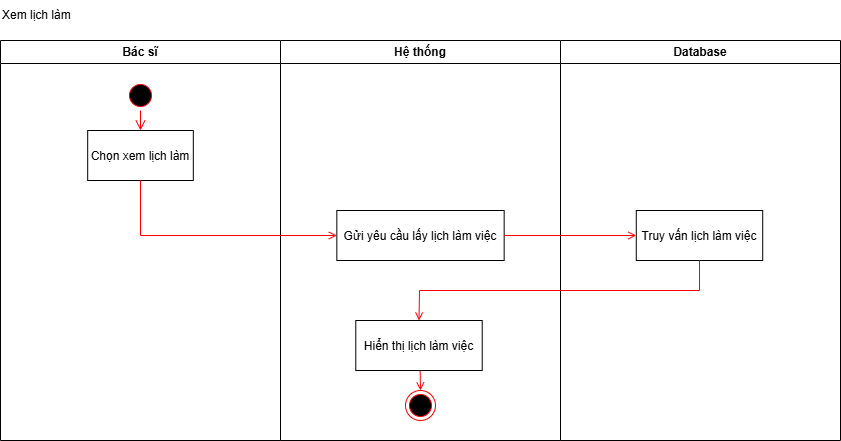

The diagram above was exported from draw.io. Its source (the exported page's mxGraphModel, read from the mxfile embedded in the PNG):
<mxGraphModel dx="2056" dy="-16074" grid="0" gridSize="10" guides="1" tooltips="1" connect="1" arrows="1" fold="1" page="0" pageScale="1" pageWidth="850" pageHeight="1100" background="#FFFFFF" math="0" shadow="0">
  <root>
    <mxCell id="0" />
    <mxCell id="1" parent="0" />
    <mxCell id="C2zrldypAYtE8g4xwt1p-611" value="Bác sĩ" style="swimlane;whiteSpace=wrap;startSize=23;" vertex="1" parent="1">
      <mxGeometry x="166" y="17590" width="280" height="400" as="geometry" />
    </mxCell>
    <mxCell id="C2zrldypAYtE8g4xwt1p-612" value="" style="ellipse;shape=startState;fillColor=#000000;strokeColor=#ff0000;" vertex="1" parent="C2zrldypAYtE8g4xwt1p-611">
      <mxGeometry x="125" y="40" width="30" height="30" as="geometry" />
    </mxCell>
    <mxCell id="C2zrldypAYtE8g4xwt1p-613" value="" style="edgeStyle=elbowEdgeStyle;elbow=horizontal;verticalAlign=bottom;endArrow=open;endSize=8;strokeColor=#FF0000;endFill=1;rounded=0;entryX=0.5;entryY=0;entryDx=0;entryDy=0;" edge="1" parent="C2zrldypAYtE8g4xwt1p-611" source="C2zrldypAYtE8g4xwt1p-612">
      <mxGeometry x="100" y="40" as="geometry">
        <mxPoint x="140.0050000000001" y="90" as="targetPoint" />
      </mxGeometry>
    </mxCell>
    <mxCell id="C2zrldypAYtE8g4xwt1p-614" value="Chọn xem lịch làm" style="" vertex="1" parent="C2zrldypAYtE8g4xwt1p-611">
      <mxGeometry x="87.18" y="90" width="105.64" height="50" as="geometry" />
    </mxCell>
    <mxCell id="C2zrldypAYtE8g4xwt1p-615" value="Hệ thống" style="swimlane;whiteSpace=wrap" vertex="1" parent="1">
      <mxGeometry x="446" y="17590" width="280" height="400" as="geometry" />
    </mxCell>
    <mxCell id="C2zrldypAYtE8g4xwt1p-616" value="" style="ellipse;shape=endState;fillColor=#000000;strokeColor=#ff0000" vertex="1" parent="C2zrldypAYtE8g4xwt1p-615">
      <mxGeometry x="124.99999999999999" y="350" width="30" height="30" as="geometry" />
    </mxCell>
    <mxCell id="C2zrldypAYtE8g4xwt1p-617" value="" style="endArrow=open;strokeColor=#FF0000;endFill=1;rounded=0;entryX=0.5;entryY=0;entryDx=0;entryDy=0;exitX=0.5;exitY=1;exitDx=0;exitDy=0;" edge="1" parent="C2zrldypAYtE8g4xwt1p-615" target="C2zrldypAYtE8g4xwt1p-616">
      <mxGeometry relative="1" as="geometry">
        <mxPoint x="139.5" y="320" as="sourcePoint" />
      </mxGeometry>
    </mxCell>
    <mxCell id="C2zrldypAYtE8g4xwt1p-618" value="Gửi yêu cầu lấy lịch làm việc" style="" vertex="1" parent="C2zrldypAYtE8g4xwt1p-615">
      <mxGeometry x="56.34" y="170" width="167.32" height="50" as="geometry" />
    </mxCell>
    <mxCell id="C2zrldypAYtE8g4xwt1p-619" value="Hiển thị lịch làm việc" style="" vertex="1" parent="C2zrldypAYtE8g4xwt1p-615">
      <mxGeometry x="75.28999999999999" y="280" width="126.43" height="50" as="geometry" />
    </mxCell>
    <mxCell id="C2zrldypAYtE8g4xwt1p-620" value="Database" style="swimlane;whiteSpace=wrap" vertex="1" parent="1">
      <mxGeometry x="726" y="17590" width="280" height="400" as="geometry" />
    </mxCell>
    <mxCell id="C2zrldypAYtE8g4xwt1p-621" value="Truy vấn lịch làm việc" style="" vertex="1" parent="C2zrldypAYtE8g4xwt1p-620">
      <mxGeometry x="75.78" y="170" width="126.43" height="50" as="geometry" />
    </mxCell>
    <mxCell id="C2zrldypAYtE8g4xwt1p-622" value="Xem lịch làm" style="text;html=1;align=left;verticalAlign=middle;whiteSpace=wrap;rounded=0;" vertex="1" parent="1">
      <mxGeometry x="165.5" y="17550" width="135" height="30" as="geometry" />
    </mxCell>
    <mxCell id="C2zrldypAYtE8g4xwt1p-623" value="" style="endArrow=open;strokeColor=#FF0000;endFill=1;rounded=0;exitX=0.5;exitY=1;exitDx=0;exitDy=0;entryX=0;entryY=0.5;entryDx=0;entryDy=0;" edge="1" parent="1" source="C2zrldypAYtE8g4xwt1p-614" target="C2zrldypAYtE8g4xwt1p-618">
      <mxGeometry relative="1" as="geometry">
        <mxPoint x="335" y="17750" as="sourcePoint" />
        <mxPoint x="437" y="17750" as="targetPoint" />
        <Array as="points">
          <mxPoint x="306" y="17785" />
        </Array>
      </mxGeometry>
    </mxCell>
    <mxCell id="C2zrldypAYtE8g4xwt1p-624" value="" style="endArrow=open;strokeColor=#FF0000;endFill=1;rounded=0;exitX=1;exitY=0.5;exitDx=0;exitDy=0;entryX=0;entryY=0.5;entryDx=0;entryDy=0;" edge="1" parent="1" source="C2zrldypAYtE8g4xwt1p-618" target="C2zrldypAYtE8g4xwt1p-621">
      <mxGeometry relative="1" as="geometry">
        <mxPoint x="697" y="17860" as="sourcePoint" />
        <mxPoint x="805" y="17860" as="targetPoint" />
      </mxGeometry>
    </mxCell>
    <mxCell id="C2zrldypAYtE8g4xwt1p-625" value="" style="endArrow=open;strokeColor=#FF0000;endFill=1;rounded=0;exitX=0.5;exitY=1;exitDx=0;exitDy=0;entryX=0.5;entryY=0;entryDx=0;entryDy=0;" edge="1" parent="1" source="C2zrldypAYtE8g4xwt1p-621" target="C2zrldypAYtE8g4xwt1p-619">
      <mxGeometry relative="1" as="geometry">
        <mxPoint x="673" y="17795" as="sourcePoint" />
        <mxPoint x="812" y="17795" as="targetPoint" />
        <Array as="points">
          <mxPoint x="865" y="17840" />
          <mxPoint x="585" y="17840" />
        </Array>
      </mxGeometry>
    </mxCell>
  </root>
</mxGraphModel>